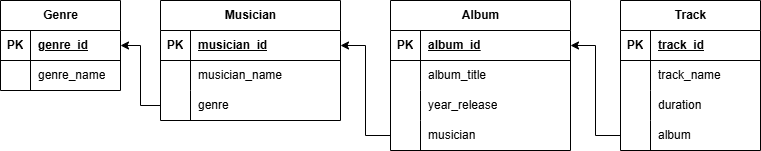

The diagram above was exported from draw.io. Its source (the exported page's mxGraphModel, read from the mxfile embedded in the PNG):
<mxGraphModel dx="1355" dy="751" grid="1" gridSize="10" guides="1" tooltips="1" connect="1" arrows="1" fold="1" page="1" pageScale="1" pageWidth="827" pageHeight="1169" math="0" shadow="0">
  <root>
    <mxCell id="0" />
    <mxCell id="1" parent="0" />
    <mxCell id="fm79NYtHCcrJftT7neXu-1" parent="1" style="shape=table;startSize=30;container=1;collapsible=1;childLayout=tableLayout;fixedRows=1;rowLines=0;fontStyle=1;align=center;resizeLast=1;html=1;" value="Genre" vertex="1">
      <mxGeometry height="90" width="120" x="40" y="80" as="geometry" />
    </mxCell>
    <mxCell id="fm79NYtHCcrJftT7neXu-2" parent="fm79NYtHCcrJftT7neXu-1" style="shape=tableRow;horizontal=0;startSize=0;swimlaneHead=0;swimlaneBody=0;fillColor=none;collapsible=0;dropTarget=0;points=[[0,0.5],[1,0.5]];portConstraint=eastwest;top=0;left=0;right=0;bottom=1;" value="" vertex="1">
      <mxGeometry height="30" width="120" y="30" as="geometry" />
    </mxCell>
    <mxCell id="fm79NYtHCcrJftT7neXu-3" parent="fm79NYtHCcrJftT7neXu-2" style="shape=partialRectangle;connectable=0;fillColor=none;top=0;left=0;bottom=0;right=0;fontStyle=1;overflow=hidden;whiteSpace=wrap;html=1;" value="PK" vertex="1">
      <mxGeometry height="30" width="30" as="geometry">
        <mxRectangle height="30" width="30" as="alternateBounds" />
      </mxGeometry>
    </mxCell>
    <mxCell id="fm79NYtHCcrJftT7neXu-4" parent="fm79NYtHCcrJftT7neXu-2" style="shape=partialRectangle;connectable=0;fillColor=none;top=0;left=0;bottom=0;right=0;align=left;spacingLeft=6;fontStyle=5;overflow=hidden;whiteSpace=wrap;html=1;" value="genre_id" vertex="1">
      <mxGeometry height="30" width="90" x="30" as="geometry">
        <mxRectangle height="30" width="90" as="alternateBounds" />
      </mxGeometry>
    </mxCell>
    <mxCell id="fm79NYtHCcrJftT7neXu-5" parent="fm79NYtHCcrJftT7neXu-1" style="shape=tableRow;horizontal=0;startSize=0;swimlaneHead=0;swimlaneBody=0;fillColor=none;collapsible=0;dropTarget=0;points=[[0,0.5],[1,0.5]];portConstraint=eastwest;top=0;left=0;right=0;bottom=0;" value="" vertex="1">
      <mxGeometry height="30" width="120" y="60" as="geometry" />
    </mxCell>
    <mxCell id="fm79NYtHCcrJftT7neXu-6" parent="fm79NYtHCcrJftT7neXu-5" style="shape=partialRectangle;connectable=0;fillColor=none;top=0;left=0;bottom=0;right=0;editable=1;overflow=hidden;whiteSpace=wrap;html=1;" value="" vertex="1">
      <mxGeometry height="30" width="30" as="geometry">
        <mxRectangle height="30" width="30" as="alternateBounds" />
      </mxGeometry>
    </mxCell>
    <mxCell id="fm79NYtHCcrJftT7neXu-7" parent="fm79NYtHCcrJftT7neXu-5" style="shape=partialRectangle;connectable=0;fillColor=none;top=0;left=0;bottom=0;right=0;align=left;spacingLeft=6;overflow=hidden;whiteSpace=wrap;html=1;" value="genre_name" vertex="1">
      <mxGeometry height="30" width="90" x="30" as="geometry">
        <mxRectangle height="30" width="90" as="alternateBounds" />
      </mxGeometry>
    </mxCell>
    <mxCell id="fm79NYtHCcrJftT7neXu-14" parent="1" style="shape=table;startSize=30;container=1;collapsible=1;childLayout=tableLayout;fixedRows=1;rowLines=0;fontStyle=1;align=center;resizeLast=1;html=1;" value="Musician" vertex="1">
      <mxGeometry height="120" width="180" x="200" y="80" as="geometry" />
    </mxCell>
    <mxCell id="fm79NYtHCcrJftT7neXu-15" parent="fm79NYtHCcrJftT7neXu-14" style="shape=tableRow;horizontal=0;startSize=0;swimlaneHead=0;swimlaneBody=0;fillColor=none;collapsible=0;dropTarget=0;points=[[0,0.5],[1,0.5]];portConstraint=eastwest;top=0;left=0;right=0;bottom=1;" value="" vertex="1">
      <mxGeometry height="30" width="180" y="30" as="geometry" />
    </mxCell>
    <mxCell id="fm79NYtHCcrJftT7neXu-16" parent="fm79NYtHCcrJftT7neXu-15" style="shape=partialRectangle;connectable=0;fillColor=none;top=0;left=0;bottom=0;right=0;fontStyle=1;overflow=hidden;whiteSpace=wrap;html=1;" value="PK" vertex="1">
      <mxGeometry height="30" width="30" as="geometry">
        <mxRectangle height="30" width="30" as="alternateBounds" />
      </mxGeometry>
    </mxCell>
    <mxCell id="fm79NYtHCcrJftT7neXu-17" parent="fm79NYtHCcrJftT7neXu-15" style="shape=partialRectangle;connectable=0;fillColor=none;top=0;left=0;bottom=0;right=0;align=left;spacingLeft=6;fontStyle=5;overflow=hidden;whiteSpace=wrap;html=1;" value="musician_id" vertex="1">
      <mxGeometry height="30" width="150" x="30" as="geometry">
        <mxRectangle height="30" width="150" as="alternateBounds" />
      </mxGeometry>
    </mxCell>
    <mxCell id="fm79NYtHCcrJftT7neXu-18" parent="fm79NYtHCcrJftT7neXu-14" style="shape=tableRow;horizontal=0;startSize=0;swimlaneHead=0;swimlaneBody=0;fillColor=none;collapsible=0;dropTarget=0;points=[[0,0.5],[1,0.5]];portConstraint=eastwest;top=0;left=0;right=0;bottom=0;" value="" vertex="1">
      <mxGeometry height="30" width="180" y="60" as="geometry" />
    </mxCell>
    <mxCell id="fm79NYtHCcrJftT7neXu-19" parent="fm79NYtHCcrJftT7neXu-18" style="shape=partialRectangle;connectable=0;fillColor=none;top=0;left=0;bottom=0;right=0;editable=1;overflow=hidden;whiteSpace=wrap;html=1;" value="" vertex="1">
      <mxGeometry height="30" width="30" as="geometry">
        <mxRectangle height="30" width="30" as="alternateBounds" />
      </mxGeometry>
    </mxCell>
    <mxCell id="fm79NYtHCcrJftT7neXu-20" parent="fm79NYtHCcrJftT7neXu-18" style="shape=partialRectangle;connectable=0;fillColor=none;top=0;left=0;bottom=0;right=0;align=left;spacingLeft=6;overflow=hidden;whiteSpace=wrap;html=1;" value="musician_name" vertex="1">
      <mxGeometry height="30" width="150" x="30" as="geometry">
        <mxRectangle height="30" width="150" as="alternateBounds" />
      </mxGeometry>
    </mxCell>
    <mxCell id="fm79NYtHCcrJftT7neXu-21" parent="fm79NYtHCcrJftT7neXu-14" style="shape=tableRow;horizontal=0;startSize=0;swimlaneHead=0;swimlaneBody=0;fillColor=none;collapsible=0;dropTarget=0;points=[[0,0.5],[1,0.5]];portConstraint=eastwest;top=0;left=0;right=0;bottom=0;" value="" vertex="1">
      <mxGeometry height="30" width="180" y="90" as="geometry" />
    </mxCell>
    <mxCell id="fm79NYtHCcrJftT7neXu-22" parent="fm79NYtHCcrJftT7neXu-21" style="shape=partialRectangle;connectable=0;fillColor=none;top=0;left=0;bottom=0;right=0;editable=1;overflow=hidden;whiteSpace=wrap;html=1;" value="" vertex="1">
      <mxGeometry height="30" width="30" as="geometry">
        <mxRectangle height="30" width="30" as="alternateBounds" />
      </mxGeometry>
    </mxCell>
    <mxCell id="fm79NYtHCcrJftT7neXu-23" parent="fm79NYtHCcrJftT7neXu-21" style="shape=partialRectangle;connectable=0;fillColor=none;top=0;left=0;bottom=0;right=0;align=left;spacingLeft=6;overflow=hidden;whiteSpace=wrap;html=1;" value="genre" vertex="1">
      <mxGeometry height="30" width="150" x="30" as="geometry">
        <mxRectangle height="30" width="150" as="alternateBounds" />
      </mxGeometry>
    </mxCell>
    <mxCell id="fm79NYtHCcrJftT7neXu-27" parent="1" style="shape=table;startSize=30;container=1;collapsible=1;childLayout=tableLayout;fixedRows=1;rowLines=0;fontStyle=1;align=center;resizeLast=1;html=1;" value="Album" vertex="1">
      <mxGeometry height="150" width="180" x="430" y="80" as="geometry" />
    </mxCell>
    <mxCell id="fm79NYtHCcrJftT7neXu-28" parent="fm79NYtHCcrJftT7neXu-27" style="shape=tableRow;horizontal=0;startSize=0;swimlaneHead=0;swimlaneBody=0;fillColor=none;collapsible=0;dropTarget=0;points=[[0,0.5],[1,0.5]];portConstraint=eastwest;top=0;left=0;right=0;bottom=1;" value="" vertex="1">
      <mxGeometry height="30" width="180" y="30" as="geometry" />
    </mxCell>
    <mxCell id="fm79NYtHCcrJftT7neXu-29" parent="fm79NYtHCcrJftT7neXu-28" style="shape=partialRectangle;connectable=0;fillColor=none;top=0;left=0;bottom=0;right=0;fontStyle=1;overflow=hidden;whiteSpace=wrap;html=1;" value="PK" vertex="1">
      <mxGeometry height="30" width="30" as="geometry">
        <mxRectangle height="30" width="30" as="alternateBounds" />
      </mxGeometry>
    </mxCell>
    <mxCell id="fm79NYtHCcrJftT7neXu-30" parent="fm79NYtHCcrJftT7neXu-28" style="shape=partialRectangle;connectable=0;fillColor=none;top=0;left=0;bottom=0;right=0;align=left;spacingLeft=6;fontStyle=5;overflow=hidden;whiteSpace=wrap;html=1;" value="album_id" vertex="1">
      <mxGeometry height="30" width="150" x="30" as="geometry">
        <mxRectangle height="30" width="150" as="alternateBounds" />
      </mxGeometry>
    </mxCell>
    <mxCell id="fm79NYtHCcrJftT7neXu-31" parent="fm79NYtHCcrJftT7neXu-27" style="shape=tableRow;horizontal=0;startSize=0;swimlaneHead=0;swimlaneBody=0;fillColor=none;collapsible=0;dropTarget=0;points=[[0,0.5],[1,0.5]];portConstraint=eastwest;top=0;left=0;right=0;bottom=0;" value="" vertex="1">
      <mxGeometry height="30" width="180" y="60" as="geometry" />
    </mxCell>
    <mxCell id="fm79NYtHCcrJftT7neXu-32" parent="fm79NYtHCcrJftT7neXu-31" style="shape=partialRectangle;connectable=0;fillColor=none;top=0;left=0;bottom=0;right=0;editable=1;overflow=hidden;whiteSpace=wrap;html=1;" value="" vertex="1">
      <mxGeometry height="30" width="30" as="geometry">
        <mxRectangle height="30" width="30" as="alternateBounds" />
      </mxGeometry>
    </mxCell>
    <mxCell id="fm79NYtHCcrJftT7neXu-33" parent="fm79NYtHCcrJftT7neXu-31" style="shape=partialRectangle;connectable=0;fillColor=none;top=0;left=0;bottom=0;right=0;align=left;spacingLeft=6;overflow=hidden;whiteSpace=wrap;html=1;" value="album_title" vertex="1">
      <mxGeometry height="30" width="150" x="30" as="geometry">
        <mxRectangle height="30" width="150" as="alternateBounds" />
      </mxGeometry>
    </mxCell>
    <mxCell id="fm79NYtHCcrJftT7neXu-34" parent="fm79NYtHCcrJftT7neXu-27" style="shape=tableRow;horizontal=0;startSize=0;swimlaneHead=0;swimlaneBody=0;fillColor=none;collapsible=0;dropTarget=0;points=[[0,0.5],[1,0.5]];portConstraint=eastwest;top=0;left=0;right=0;bottom=0;" value="" vertex="1">
      <mxGeometry height="30" width="180" y="90" as="geometry" />
    </mxCell>
    <mxCell id="fm79NYtHCcrJftT7neXu-35" parent="fm79NYtHCcrJftT7neXu-34" style="shape=partialRectangle;connectable=0;fillColor=none;top=0;left=0;bottom=0;right=0;editable=1;overflow=hidden;whiteSpace=wrap;html=1;" value="" vertex="1">
      <mxGeometry height="30" width="30" as="geometry">
        <mxRectangle height="30" width="30" as="alternateBounds" />
      </mxGeometry>
    </mxCell>
    <mxCell id="fm79NYtHCcrJftT7neXu-36" parent="fm79NYtHCcrJftT7neXu-34" style="shape=partialRectangle;connectable=0;fillColor=none;top=0;left=0;bottom=0;right=0;align=left;spacingLeft=6;overflow=hidden;whiteSpace=wrap;html=1;" value="year_release" vertex="1">
      <mxGeometry height="30" width="150" x="30" as="geometry">
        <mxRectangle height="30" width="150" as="alternateBounds" />
      </mxGeometry>
    </mxCell>
    <mxCell id="fm79NYtHCcrJftT7neXu-37" parent="fm79NYtHCcrJftT7neXu-27" style="shape=tableRow;horizontal=0;startSize=0;swimlaneHead=0;swimlaneBody=0;fillColor=none;collapsible=0;dropTarget=0;points=[[0,0.5],[1,0.5]];portConstraint=eastwest;top=0;left=0;right=0;bottom=0;" value="" vertex="1">
      <mxGeometry height="30" width="180" y="120" as="geometry" />
    </mxCell>
    <mxCell id="fm79NYtHCcrJftT7neXu-38" parent="fm79NYtHCcrJftT7neXu-37" style="shape=partialRectangle;connectable=0;fillColor=none;top=0;left=0;bottom=0;right=0;editable=1;overflow=hidden;whiteSpace=wrap;html=1;" value="" vertex="1">
      <mxGeometry height="30" width="30" as="geometry">
        <mxRectangle height="30" width="30" as="alternateBounds" />
      </mxGeometry>
    </mxCell>
    <mxCell id="fm79NYtHCcrJftT7neXu-39" parent="fm79NYtHCcrJftT7neXu-37" style="shape=partialRectangle;connectable=0;fillColor=none;top=0;left=0;bottom=0;right=0;align=left;spacingLeft=6;overflow=hidden;whiteSpace=wrap;html=1;" value="musician" vertex="1">
      <mxGeometry height="30" width="150" x="30" as="geometry">
        <mxRectangle height="30" width="150" as="alternateBounds" />
      </mxGeometry>
    </mxCell>
    <mxCell id="fm79NYtHCcrJftT7neXu-40" parent="1" style="shape=table;startSize=30;container=1;collapsible=1;childLayout=tableLayout;fixedRows=1;rowLines=0;fontStyle=1;align=center;resizeLast=1;html=1;" value="Track" vertex="1">
      <mxGeometry height="150" width="140" x="660" y="80" as="geometry" />
    </mxCell>
    <mxCell id="fm79NYtHCcrJftT7neXu-41" parent="fm79NYtHCcrJftT7neXu-40" style="shape=tableRow;horizontal=0;startSize=0;swimlaneHead=0;swimlaneBody=0;fillColor=none;collapsible=0;dropTarget=0;points=[[0,0.5],[1,0.5]];portConstraint=eastwest;top=0;left=0;right=0;bottom=1;" value="" vertex="1">
      <mxGeometry height="30" width="140" y="30" as="geometry" />
    </mxCell>
    <mxCell id="fm79NYtHCcrJftT7neXu-42" parent="fm79NYtHCcrJftT7neXu-41" style="shape=partialRectangle;connectable=0;fillColor=none;top=0;left=0;bottom=0;right=0;fontStyle=1;overflow=hidden;whiteSpace=wrap;html=1;" value="PK" vertex="1">
      <mxGeometry height="30" width="30" as="geometry">
        <mxRectangle height="30" width="30" as="alternateBounds" />
      </mxGeometry>
    </mxCell>
    <mxCell id="fm79NYtHCcrJftT7neXu-43" parent="fm79NYtHCcrJftT7neXu-41" style="shape=partialRectangle;connectable=0;fillColor=none;top=0;left=0;bottom=0;right=0;align=left;spacingLeft=6;fontStyle=5;overflow=hidden;whiteSpace=wrap;html=1;" value="track_id" vertex="1">
      <mxGeometry height="30" width="110" x="30" as="geometry">
        <mxRectangle height="30" width="110" as="alternateBounds" />
      </mxGeometry>
    </mxCell>
    <mxCell id="fm79NYtHCcrJftT7neXu-44" parent="fm79NYtHCcrJftT7neXu-40" style="shape=tableRow;horizontal=0;startSize=0;swimlaneHead=0;swimlaneBody=0;fillColor=none;collapsible=0;dropTarget=0;points=[[0,0.5],[1,0.5]];portConstraint=eastwest;top=0;left=0;right=0;bottom=0;" value="" vertex="1">
      <mxGeometry height="30" width="140" y="60" as="geometry" />
    </mxCell>
    <mxCell id="fm79NYtHCcrJftT7neXu-45" parent="fm79NYtHCcrJftT7neXu-44" style="shape=partialRectangle;connectable=0;fillColor=none;top=0;left=0;bottom=0;right=0;editable=1;overflow=hidden;whiteSpace=wrap;html=1;" value="" vertex="1">
      <mxGeometry height="30" width="30" as="geometry">
        <mxRectangle height="30" width="30" as="alternateBounds" />
      </mxGeometry>
    </mxCell>
    <mxCell id="fm79NYtHCcrJftT7neXu-46" parent="fm79NYtHCcrJftT7neXu-44" style="shape=partialRectangle;connectable=0;fillColor=none;top=0;left=0;bottom=0;right=0;align=left;spacingLeft=6;overflow=hidden;whiteSpace=wrap;html=1;" value="track_name" vertex="1">
      <mxGeometry height="30" width="110" x="30" as="geometry">
        <mxRectangle height="30" width="110" as="alternateBounds" />
      </mxGeometry>
    </mxCell>
    <mxCell id="fm79NYtHCcrJftT7neXu-47" parent="fm79NYtHCcrJftT7neXu-40" style="shape=tableRow;horizontal=0;startSize=0;swimlaneHead=0;swimlaneBody=0;fillColor=none;collapsible=0;dropTarget=0;points=[[0,0.5],[1,0.5]];portConstraint=eastwest;top=0;left=0;right=0;bottom=0;" value="" vertex="1">
      <mxGeometry height="30" width="140" y="90" as="geometry" />
    </mxCell>
    <mxCell id="fm79NYtHCcrJftT7neXu-48" parent="fm79NYtHCcrJftT7neXu-47" style="shape=partialRectangle;connectable=0;fillColor=none;top=0;left=0;bottom=0;right=0;editable=1;overflow=hidden;whiteSpace=wrap;html=1;" value="" vertex="1">
      <mxGeometry height="30" width="30" as="geometry">
        <mxRectangle height="30" width="30" as="alternateBounds" />
      </mxGeometry>
    </mxCell>
    <mxCell id="fm79NYtHCcrJftT7neXu-49" parent="fm79NYtHCcrJftT7neXu-47" style="shape=partialRectangle;connectable=0;fillColor=none;top=0;left=0;bottom=0;right=0;align=left;spacingLeft=6;overflow=hidden;whiteSpace=wrap;html=1;" value="duration" vertex="1">
      <mxGeometry height="30" width="110" x="30" as="geometry">
        <mxRectangle height="30" width="110" as="alternateBounds" />
      </mxGeometry>
    </mxCell>
    <mxCell id="fm79NYtHCcrJftT7neXu-50" parent="fm79NYtHCcrJftT7neXu-40" style="shape=tableRow;horizontal=0;startSize=0;swimlaneHead=0;swimlaneBody=0;fillColor=none;collapsible=0;dropTarget=0;points=[[0,0.5],[1,0.5]];portConstraint=eastwest;top=0;left=0;right=0;bottom=0;" value="" vertex="1">
      <mxGeometry height="30" width="140" y="120" as="geometry" />
    </mxCell>
    <mxCell id="fm79NYtHCcrJftT7neXu-51" parent="fm79NYtHCcrJftT7neXu-50" style="shape=partialRectangle;connectable=0;fillColor=none;top=0;left=0;bottom=0;right=0;editable=1;overflow=hidden;whiteSpace=wrap;html=1;" value="" vertex="1">
      <mxGeometry height="30" width="30" as="geometry">
        <mxRectangle height="30" width="30" as="alternateBounds" />
      </mxGeometry>
    </mxCell>
    <mxCell id="fm79NYtHCcrJftT7neXu-52" parent="fm79NYtHCcrJftT7neXu-50" style="shape=partialRectangle;connectable=0;fillColor=none;top=0;left=0;bottom=0;right=0;align=left;spacingLeft=6;overflow=hidden;whiteSpace=wrap;html=1;" value="album" vertex="1">
      <mxGeometry height="30" width="110" x="30" as="geometry">
        <mxRectangle height="30" width="110" as="alternateBounds" />
      </mxGeometry>
    </mxCell>
    <mxCell id="fm79NYtHCcrJftT7neXu-56" edge="1" parent="1" source="fm79NYtHCcrJftT7neXu-50" style="edgeStyle=orthogonalEdgeStyle;rounded=0;orthogonalLoop=1;jettySize=auto;html=1;exitX=0;exitY=0.5;exitDx=0;exitDy=0;entryX=1;entryY=0.5;entryDx=0;entryDy=0;" target="fm79NYtHCcrJftT7neXu-28">
      <mxGeometry relative="1" as="geometry" />
    </mxCell>
    <mxCell id="fm79NYtHCcrJftT7neXu-57" edge="1" parent="1" source="fm79NYtHCcrJftT7neXu-37" style="edgeStyle=orthogonalEdgeStyle;rounded=0;orthogonalLoop=1;jettySize=auto;html=1;exitX=0;exitY=0.5;exitDx=0;exitDy=0;entryX=1;entryY=0.5;entryDx=0;entryDy=0;" target="fm79NYtHCcrJftT7neXu-15">
      <mxGeometry relative="1" as="geometry" />
    </mxCell>
    <mxCell id="fm79NYtHCcrJftT7neXu-58" edge="1" parent="1" source="fm79NYtHCcrJftT7neXu-21" style="edgeStyle=orthogonalEdgeStyle;rounded=0;orthogonalLoop=1;jettySize=auto;html=1;exitX=0;exitY=0.5;exitDx=0;exitDy=0;entryX=1;entryY=0.5;entryDx=0;entryDy=0;" target="fm79NYtHCcrJftT7neXu-2">
      <mxGeometry relative="1" as="geometry" />
    </mxCell>
  </root>
</mxGraphModel>